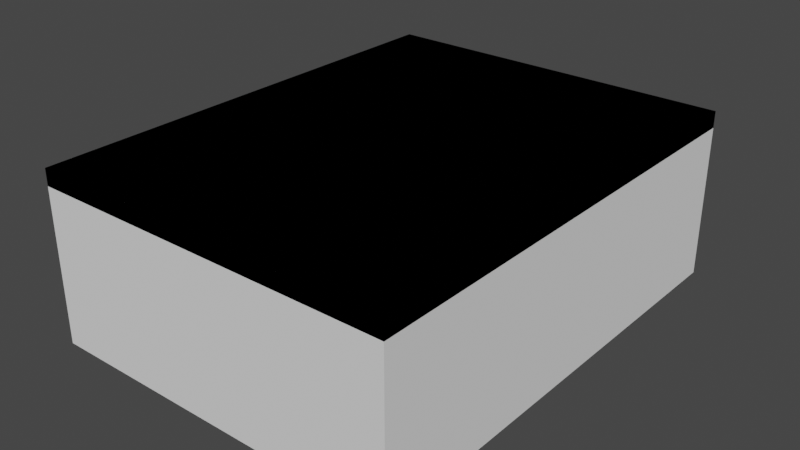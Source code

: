 # Source: CaseFase1_02.blend  (saved by Blender 2.81.16; exported with 4.5.12 LTS)
import bpy
from mathutils import Matrix  # noqa: F401  (used for matrix-valued properties, if any)

bpy.ops.wm.read_factory_settings(use_empty=True)
scene = bpy.context.scene
scene.name = 'Scene'

# ---- collections
col_collection = bpy.data.collections.new('Collection'); scene.collection.children.link(col_collection)

# ---- world
world_world = bpy.data.worlds.new('World'); scene.world = world_world
world_world.use_nodes = True; world_world.node_tree.nodes.clear()
_N = world_world.node_tree.nodes; _L = world_world.node_tree.links
n0 = _N.new('ShaderNodeOutputWorld'); n0.name = 'World Output'; n0.location = (300, 300)
n1 = _N.new('ShaderNodeBackground'); n1.name = 'Background'; n1.location = (10, 300)
n1.inputs[0].default_value = (0.05088, 0.05088, 0.05088, 1.0)
_L.new(n1.outputs[0], n0.inputs[0])
n0.is_active_output = True
world_world.color = (0.05088, 0.05088, 0.05088)
world_world.use_sun_shadow = False
world_world.sun_shadow_jitter_overblur = 0.0

# ---- meshes
me_cubo = bpy.data.meshes.new('Cubo')
me_cubo.from_pydata([(-1.0, -1.0, -1.0), (-1.0, -1.0, 1.0), (-1.0, 1.0, -1.0), (-1.0, 1.0, 1.0), (1.0, -1.0, -1.0), (1.0, -1.0, 1.0), (1.0, 1.0, -1.0), (1.0, 1.0, 1.0), (1.2, 1.0, 1.0), (1.2, 1.0, -1.0), (1.2, -1.0, -1.0), (1.2, -1.0, 1.0), (-1.2, 1.0, -1.0), (-1.2, -1.0, -1.0), (-1.2, -1.0, 1.0), (-1.2, 1.0, 1.0), (3.0, 1.0, 1.0), (3.0, 1.0, -1.0), (3.0, -1.0, -1.0), (3.0, -1.0, 1.0), (3.2, 1.0, 1.0), (3.2, 1.0, -1.0), (3.2, -1.0, -1.0), (3.2, -1.0, 1.0), (3.0, 23.0, 1.0), (3.0, 23.0, -1.0), (3.2, 23.0, 1.0), (3.2, 23.0, -1.0), (3.0, 25.0, 1.0), (3.0, 25.0, -1.0), (3.2, 25.0, 1.0), (3.2, 25.0, -1.0), (3.0, 53.67, 1.0), (3.0, 53.67, -1.0), (3.2, 53.67, 1.0), (3.2, 53.67, -1.0), (3.0, 55.67, 1.0), (3.0, 55.67, -1.0), (3.2, 55.67, 1.0), (3.2, 55.67, -1.0), (0.5333, 53.67, 1.0), (0.5333, 53.67, -1.0), (0.5333, 55.67, 1.0), (0.5333, 55.67, -1.0), (0.3333, 53.67, 1.0), (0.3333, 53.67, -1.0), (0.3333, 55.67, 1.0), (0.3333, 55.67, -1.0), (-1.0, 53.67, 1.0), (-1.0, 53.67, -1.0), (-1.0, 55.67, 1.0), (-1.0, 55.67, -1.0), (-1.2, 53.67, 1.0), (-1.2, 53.67, -1.0), (-1.2, 55.67, 1.0), (-1.2, 55.67, -1.0), (-1.0, 35.67, 1.0), (-1.0, 35.67, -1.0), (-1.2, 35.67, 1.0), (-1.2, 35.67, -1.0), (-1.0, 33.67, 1.0), (-1.0, 33.67, -1.0), (-1.2, 33.67, 1.0), (-1.2, 33.67, -1.0), (-1.0, 25.0, 1.0), (-1.0, 25.0, -1.0), (-1.2, 25.0, 1.0), (-1.2, 25.0, -1.0), (-1.0, 23.0, 1.0), (-1.0, 23.0, -1.0), (-1.2, 23.0, 1.0), (-1.2, 23.0, -1.0), (-1.0, 1.0, 1.0), (-1.0, 1.0, -1.0), (-1.2, 1.0, 1.0), (-1.2, 1.0, -1.0), (3.0, 25.0, 1.0), (3.0, 25.0, -1.0), (-1.0, 25.0, 1.0), (-1.0, 25.0, -1.0), (-1.0, 23.0, 1.0), (-1.0, 23.0, -1.0), (0.3333, 25.0, 1.0), (0.3333, 25.0, -1.0), (0.3333, 23.0, 1.0), (0.3333, 23.0, -1.0), (0.3333, 35.67, 1.0), (0.3333, 35.67, -1.0), (0.3333, 33.67, 1.0), (0.3333, 33.67, -1.0), (0.3333, 25.0, 1.0), (0.3333, 25.0, -1.0), (0.3333, 23.0, 1.0), (0.3333, 23.0, -1.0), (0.3333, 35.67, 1.0), (0.3333, 35.67, -1.0), (0.3333, 33.67, 1.0), (0.3333, 33.67, -1.0), (0.5333, 25.0, 1.0), (0.5333, 25.0, -1.0), (0.5333, 23.0, 1.0), (0.5333, 23.0, -1.0), (0.5333, 35.67, 1.0), (0.5333, 35.67, -1.0), (0.5333, 33.67, 1.0), (0.5333, 33.67, -1.0), (0.5333, 31.42, 0.6215), (0.3333, 31.42, 0.6215), (0.5333, 26.08, 0.6215), (0.3333, 26.08, 0.6215), (0.5333, 26.08, -1.0), (0.3333, 26.08, -1.0), (0.5333, 31.42, -1.0), (0.3333, 31.42, -1.0), (2.871, 25.0, 0.6215), (2.871, 23.0, 0.6215), (2.338, 25.0, 0.6215), (2.338, 23.0, 0.6215), (2.338, 25.0, -1.0), (2.338, 23.0, -1.0), (2.871, 25.0, -1.0), (2.871, 23.0, -1.0), (-1.2, -1.0, -1.24), (3.2, -1.0, -1.24), (3.2, 55.67, -1.24), (-1.2, 55.67, -1.24)], [], [(0, 1, 14, 13), (2, 3, 7, 6), (7, 5, 11, 8), (4, 5, 1, 0), (2, 6, 4, 0), (7, 3, 1, 5), (8, 11, 19, 16), (6, 7, 8, 9), (5, 4, 10, 11), (4, 6, 9, 10), (13, 14, 15, 12), (1, 3, 15, 14), (2, 0, 13, 12), (3, 2, 12, 15), (16, 19, 23, 20), (9, 8, 16, 17), (11, 10, 18, 19), (10, 9, 17, 18), (21, 20, 23, 22), (20, 21, 27, 26), (19, 18, 22, 23), (18, 17, 21, 22), (27, 25, 29, 31), (16, 20, 26, 24), (17, 16, 24, 25), (21, 17, 25, 27), (28, 30, 34, 32), (26, 27, 31, 30), (24, 26, 30, 28), (25, 24, 28, 29), (35, 33, 37, 39), (29, 28, 32, 33), (31, 29, 33, 35), (30, 31, 35, 34), (37, 36, 38, 39), (34, 35, 39, 38), (32, 34, 38, 36), (37, 33, 41, 43), (43, 41, 45, 47), (36, 37, 43, 42), (32, 36, 42, 40), (33, 32, 40, 41), (44, 46, 50, 48), (41, 40, 44, 45), (40, 42, 46, 44), (42, 43, 47, 46), (51, 49, 53, 55), (46, 47, 51, 50), (47, 45, 49, 51), (45, 44, 48, 49), (53, 52, 54, 55), (52, 53, 59, 58), (48, 50, 54, 52), (50, 51, 55, 54), (56, 58, 62, 60), (49, 48, 56, 57), (48, 52, 58, 56), (53, 49, 57, 59), (63, 61, 65, 67), (58, 59, 63, 62), (59, 57, 61, 63), (57, 56, 60, 61), (65, 64, 68, 69), (61, 60, 64, 65), (60, 62, 66, 64), (62, 63, 67, 66), (68, 70, 74, 72), (64, 66, 70, 68), (66, 67, 71, 70), (67, 65, 69, 71), (73, 72, 74, 75), (70, 71, 75, 74), (71, 69, 73, 75), (69, 68, 72, 73), (68, 69, 81, 80), (65, 64, 78, 79), (28, 29, 77, 76), (80, 81, 85, 84), (79, 78, 82, 83), (84, 82, 78, 80), (83, 82, 84, 85), (81, 79, 83, 85), (60, 61, 89, 88), (56, 86, 87, 57), (60, 88, 86, 56), (87, 89, 88, 86), (57, 61, 89, 87), (85, 84, 92, 93), (87, 86, 94, 95), (82, 83, 91, 90), (88, 89, 97, 96), (95, 94, 102, 103), (90, 91, 99, 98), (96, 97, 105, 104), (93, 101, 100, 92), (98, 90, 92, 100), (99, 101, 100, 98), (103, 102, 104, 105), (94, 96, 104, 102), (103, 105, 97, 95), (91, 93, 101, 99), (99, 110, 108, 106, 112, 105, 104, 98), (91, 90, 96, 97, 113, 107, 109, 111), (98, 104, 96, 90), (99, 91, 111, 110), (25, 24, 100, 101, 119, 117, 115, 121), (77, 120, 114, 116, 118, 99, 98, 76), (76, 98, 100, 24), (77, 120, 121, 25), (103, 41, 45, 95), (112, 113, 97, 105), (106, 107, 113, 112), (109, 108, 110, 111), (108, 109, 107, 106), (119, 118, 99, 101), (120, 121, 115, 114), (118, 116, 117, 119), (22, 39, 55, 13), (123, 122, 125, 124), (39, 22, 123, 124), (13, 55, 125, 122), (55, 39, 124, 125), (22, 13, 122, 123), (114, 115, 117, 116)])
_uv = me_cubo.uv_layers.new(name='Mapa UV')
_uv.uv.foreach_set('vector', [0.375, 1.0, 0.625, 1.0, 0.625, 1.0, 0.375, 1.0, 0.375, 0.25, 0.625, 0.25, 0.625, 0.5, 0.375, 0.5, 0.625, 0.5, 0.625, 0.75, 0.625, 0.75, 0.625, 0.5, 0.375, 0.75, 0.625, 0.75, 0.625, 1.0, 0.375, 1.0, 0.125, 0.5, 0.375, 0.5, 0.375, 0.75, 0.125, 0.75, 0.625, 0.5, 0.875, 0.5, 0.875, 0.75, 0.625, 0.75, 0.625, 0.5, 0.625, 0.75, 0.625, 0.75, 0.625, 0.5, 0.375, 0.5, 0.625, 0.5, 0.625, 0.5, 0.375, 0.5, 0.625, 0.75, 0.375, 0.75, 0.375, 0.75, 0.625, 0.75, 0.375, 0.75, 0.375, 0.5, 0.375, 0.5, 0.375, 0.75, 0.375, 0.0, 0.625, 0.0, 0.625, 0.25, 0.375, 0.25, 0.875, 0.75, 0.875, 0.5, 0.875, 0.5, 0.875, 0.75, 0.125, 0.5, 0.125, 0.75, 0.125, 0.75, 0.125, 0.5, 0.625, 0.25, 0.375, 0.25, 0.375, 0.25, 0.625, 0.25, 0.625, 0.5, 0.625, 0.75, 0.625, 0.75, 0.625, 0.5, 0.375, 0.5, 0.625, 0.5, 0.625, 0.5, 0.375, 0.5, 0.625, 0.75, 0.375, 0.75, 0.375, 0.75, 0.625, 0.75, 0.375, 0.75, 0.375, 0.5, 0.375, 0.5, 0.375, 0.75, 0.375, 0.5, 0.625, 0.5, 0.625, 0.75, 0.375, 0.75, 0.625, 0.5, 0.375, 0.5, 0.375, 0.5, 0.625, 0.5, 0.625, 0.75, 0.375, 0.75, 0.375, 0.75, 0.625, 0.75, 0.375, 0.75, 0.375, 0.5, 0.375, 0.5, 0.375, 0.75, 0.375, 0.5, 0.375, 0.5, 0.375, 0.5, 0.375, 0.5, 0.625, 0.5, 0.625, 0.5, 0.625, 0.5, 0.625, 0.5, 0.375, 0.5, 0.625, 0.5, 0.625, 0.5, 0.375, 0.5, 0.375, 0.5, 0.375, 0.5, 0.375, 0.5, 0.375, 0.5, 0.625, 0.5, 0.625, 0.5, 0.625, 0.5, 0.625, 0.5, 0.625, 0.5, 0.375, 0.5, 0.375, 0.5, 0.625, 0.5, 0.625, 0.5, 0.625, 0.5, 0.625, 0.5, 0.625, 0.5, 0.375, 0.5, 0.625, 0.5, 0.625, 0.5, 0.375, 0.5, 0.375, 0.5, 0.375, 0.5, 0.375, 0.5, 0.375, 0.5, 0.375, 0.5, 0.625, 0.5, 0.625, 0.5, 0.375, 0.5, 0.375, 0.5, 0.375, 0.5, 0.375, 0.5, 0.375, 0.5, 0.625, 0.5, 0.375, 0.5, 0.375, 0.5, 0.625, 0.5, 0.375, 0.5, 0.625, 0.5, 0.625, 0.5, 0.375, 0.5, 0.625, 0.5, 0.375, 0.5, 0.375, 0.5, 0.625, 0.5, 0.625, 0.5, 0.625, 0.5, 0.625, 0.5, 0.625, 0.5, 0.375, 0.5, 0.375, 0.5, 0.375, 0.5, 0.375, 0.5, 0.375, 0.5, 0.375, 0.5, 0.375, 0.5, 0.375, 0.5, 0.625, 0.5, 0.375, 0.5, 0.375, 0.5, 0.625, 0.5, 0.625, 0.5, 0.625, 0.5, 0.625, 0.5, 0.625, 0.5, 0.375, 0.5, 0.625, 0.5, 0.625, 0.5, 0.375, 0.5, 0.625, 0.5, 0.625, 0.5, 0.625, 0.5, 0.625, 0.5, 0.375, 0.5, 0.625, 0.5, 0.625, 0.5, 0.375, 0.5, 0.625, 0.5, 0.625, 0.5, 0.625, 0.5, 0.625, 0.5, 0.625, 0.5, 0.375, 0.5, 0.375, 0.5, 0.625, 0.5, 0.375, 0.5, 0.375, 0.5, 0.375, 0.5, 0.375, 0.5, 0.625, 0.5, 0.375, 0.5, 0.375, 0.5, 0.625, 0.5, 0.375, 0.5, 0.375, 0.5, 0.375, 0.5, 0.375, 0.5, 0.375, 0.5, 0.625, 0.5, 0.625, 0.5, 0.375, 0.5, 0.375, 0.5, 0.625, 0.5, 0.625, 0.5, 0.375, 0.5, 0.625, 0.5, 0.375, 0.5, 0.375, 0.5, 0.625, 0.5, 0.625, 0.5, 0.625, 0.5, 0.625, 0.5, 0.625, 0.5, 0.625, 0.5, 0.375, 0.5, 0.375, 0.5, 0.625, 0.5, 0.625, 0.5, 0.625, 0.5, 0.625, 0.5, 0.625, 0.5, 0.375, 0.5, 0.625, 0.5, 0.625, 0.5, 0.375, 0.5, 0.625, 0.5, 0.625, 0.5, 0.625, 0.5, 0.625, 0.5, 0.375, 0.5, 0.375, 0.5, 0.375, 0.5, 0.375, 0.5, 0.375, 0.5, 0.375, 0.5, 0.375, 0.5, 0.375, 0.5, 0.625, 0.5, 0.375, 0.5, 0.375, 0.5, 0.625, 0.5, 0.375, 0.5, 0.375, 0.5, 0.375, 0.5, 0.375, 0.5, 0.375, 0.5, 0.625, 0.5, 0.625, 0.5, 0.375, 0.5, 0.375, 0.5, 0.625, 0.5, 0.625, 0.5, 0.375, 0.5, 0.375, 0.5, 0.625, 0.5, 0.625, 0.5, 0.375, 0.5, 0.625, 0.5, 0.625, 0.5, 0.625, 0.5, 0.625, 0.5, 0.625, 0.5, 0.375, 0.5, 0.375, 0.5, 0.625, 0.5, 0.625, 0.5, 0.625, 0.5, 0.625, 0.5, 0.625, 0.5, 0.625, 0.5, 0.625, 0.5, 0.625, 0.5, 0.625, 0.5, 0.625, 0.5, 0.375, 0.5, 0.375, 0.5, 0.625, 0.5, 0.375, 0.5, 0.375, 0.5, 0.375, 0.5, 0.375, 0.5, 0.375, 0.5, 0.625, 0.5, 0.625, 0.5, 0.375, 0.5, 0.625, 0.5, 0.375, 0.5, 0.375, 0.5, 0.625, 0.5, 0.375, 0.5, 0.375, 0.5, 0.375, 0.5, 0.375, 0.5, 0.375, 0.5, 0.625, 0.5, 0.625, 0.5, 0.375, 0.5, 0.625, 0.5, 0.375, 0.5, 0.375, 0.5, 0.625, 0.5, 0.375, 0.5, 0.625, 0.5, 0.625, 0.5, 0.375, 0.5, 0.625, 0.5, 0.375, 0.5, 0.375, 0.5, 0.625, 0.5, 0.625, 0.5, 0.375, 0.5, 0.375, 0.5, 0.625, 0.5, 0.375, 0.5, 0.625, 0.5, 0.625, 0.5, 0.375, 0.5, 0.625, 0.5, 0.625, 0.5, 0.625, 0.5, 0.625, 0.5, 0.375, 0.5, 0.625, 0.5, 0.625, 0.5, 0.375, 0.5, 0.375, 0.5, 0.375, 0.5, 0.375, 0.5, 0.375, 0.5, 0.625, 0.5, 0.375, 0.5, 0.375, 0.5, 0.625, 0.5, 0.625, 0.5, 0.625, 0.5, 0.375, 0.5, 0.375, 0.5, 0.625, 0.5, 0.625, 0.5, 0.625, 0.5, 0.625, 0.5, 0.375, 0.5, 0.375, 0.5, 0.625, 0.5, 0.625, 0.5, 0.375, 0.5, 0.375, 0.5, 0.375, 0.5, 0.375, 0.5, 0.375, 0.5, 0.625, 0.5, 0.625, 0.5, 0.375, 0.5, 0.375, 0.5, 0.625, 0.5, 0.625, 0.5, 0.375, 0.5, 0.625, 0.5, 0.375, 0.5, 0.375, 0.5, 0.625, 0.5, 0.625, 0.5, 0.375, 0.5, 0.375, 0.5, 0.625, 0.5, 0.375, 0.5, 0.625, 0.5, 0.625, 0.5, 0.375, 0.5, 0.625, 0.5, 0.375, 0.5, 0.375, 0.5, 0.625, 0.5, 0.625, 0.5, 0.375, 0.5, 0.375, 0.5, 0.625, 0.5, 0.375, 0.5, 0.375, 0.5, 0.625, 0.5, 0.625, 0.5, 0.625, 0.5, 0.625, 0.5, 0.625, 0.5, 0.625, 0.5, 0.375, 0.5, 0.375, 0.5, 0.625, 0.5, 0.625, 0.5, 0.375, 0.5, 0.625, 0.5, 0.625, 0.5, 0.375, 0.5, 0.625, 0.5, 0.625, 0.5, 0.625, 0.5, 0.625, 0.5, 0.375, 0.5, 0.375, 0.5, 0.375, 0.5, 0.375, 0.5, 0.375, 0.5, 0.375, 0.5, 0.375, 0.5, 0.375, 0.5, 0.375, 0.5, 0.375, 0.5, 0.5777, 0.5, 0.5777, 0.5, 0.375, 0.5, 0.375, 0.5, 0.625, 0.5, 0.625, 0.5, 0.375, 0.5, 0.625, 0.5, 0.625, 0.5, 0.375, 0.5, 0.375, 0.5, 0.5777, 0.5, 0.5777, 0.5, 0.375, 0.5, 0.625, 0.5, 0.625, 0.5, 0.625, 0.5, 0.625, 0.5, 0.375, 0.5, 0.375, 0.5, 0.375, 0.5, 0.375, 0.5, 0.375, 0.5, 0.625, 0.5, 0.625, 0.5, 0.375, 0.5, 0.375, 0.5, 0.5777, 0.5, 0.5777, 0.5, 0.375, 0.5, 0.375, 0.5, 0.375, 0.5, 0.5777, 0.5, 0.5777, 0.5, 0.375, 0.5, 0.375, 0.5, 0.625, 0.5, 0.625, 0.5, 0.625, 0.5, 0.625, 0.5, 0.625, 0.5, 0.625, 0.5, 0.375, 0.5, 0.375, 0.5, 0.375, 0.5, 0.375, 0.5, 0.375, 0.5, 0.375, 0.5, 0.375, 0.5, 0.375, 0.5, 0.375, 0.5, 0.375, 0.5, 0.375, 0.5, 0.375, 0.5, 0.625, 0.4559, 0.625, 0.3622, 0.3837, 0.3622, 0.3837, 0.4559, 0.625, 0.8878, 0.625, 0.7941, 0.3837, 0.7941, 0.3837, 0.8878, 0.6691, 0.75, 0.7628, 0.75, 0.7628, 0.5, 0.6691, 0.5, 0.375, 0.5, 0.375, 0.5, 0.375, 0.5, 0.375, 0.5, 0.375, 0.5, 0.375, 0.5, 0.5777, 0.5, 0.5777, 0.5, 0.375, 0.5, 0.5777, 0.5, 0.5777, 0.5, 0.375, 0.5, 0.0, 0.0, 0.0, 0.0, 0.0, 0.0, 0.0, 0.0, 0.0, 0.0, 0.0, 0.0, 0.0, 0.0, 0.0, 0.0, 0.0, 0.0, 0.0, 0.0, 0.0, 0.0, 0.0, 0.0, 0.0, 0.0, 0.0, 0.0, 0.0, 0.0, 0.0, 0.0, 0.0, 0.0, 0.0, 0.0, 0.0, 0.0, 0.0, 0.0, 0.0, 0.0, 0.0, 0.0, 0.0, 0.0, 0.0, 0.0, 0.5777, 0.5, 0.5777, 0.5, 0.5777, 0.5, 0.5777, 0.5])
me_cubo.use_remesh_fix_poles = True
me_cubo.use_remesh_preserve_attributes = False
me_cubo.use_mirror_vertex_groups = False
me_cubo.update()
me_cubo_008 = bpy.data.meshes.new('Cubo.008')
me_cubo_008.from_pydata([(3.0, 53.67, -1.0), (0.5333, 53.67, -1.0), (0.3333, 53.67, -1.0), (-1.0, 53.67, -1.0), (-1.0, 35.67, -1.0), (-1.0, 33.67, -1.0), (3.0, 25.0, -1.0), (-1.0, 25.0, -1.0), (0.3333, 25.0, -1.0), (0.3333, 35.67, -1.0), (0.3333, 33.67, -1.0), (0.5333, 25.0, -1.0), (3.0, 23.0, -1.0), (-1.0, 23.0, -1.0)], [], [(11, 6, 0, 1), (8, 10, 5, 7), (2, 3, 4, 9), (10, 9, 4, 5), (1, 2, 8, 11), (13, 12, 6, 7)])
_uv = me_cubo_008.uv_layers.new(name='Mapa UV')
_uv.uv.foreach_set('vector', [0.375, 0.5, 0.375, 0.5, 0.375, 0.5, 0.375, 0.5, 0.375, 0.5, 0.375, 0.5, 0.375, 0.5, 0.375, 0.5, 0.375, 0.5, 0.375, 0.5, 0.375, 0.5, 0.375, 0.5, 0.375, 0.5, 0.375, 0.5, 0.375, 0.5, 0.375, 0.5, 0.375, 0.5, 0.0, 0.0, 0.0, 0.0, 0.375, 0.5, 0.375, 0.5, 0.375, 0.5, 0.0, 0.0, 0.0, 0.0])
me_cubo_008.use_remesh_fix_poles = True
me_cubo_008.use_remesh_preserve_attributes = False
me_cubo_008.use_mirror_vertex_groups = False
me_cubo_008.update()
me_cubo_001 = bpy.data.meshes.new('Cubo.001')
me_cubo_001.from_pydata([(-1.0, -1.0, -1.0), (-1.0, -1.0, 1.0), (-1.0, 1.0, -1.0), (-1.0, 1.0, 1.0), (1.0, -1.0, -1.0), (1.0, -1.0, 1.0), (1.0, 1.0, -1.0), (1.0, 1.0, 1.0)], [], [(0, 1, 3, 2), (2, 3, 7, 6), (6, 7, 5, 4), (4, 5, 1, 0), (2, 6, 4, 0), (7, 3, 1, 5)])
_uv = me_cubo_001.uv_layers.new(name='Mapa UV')
_uv.uv.foreach_set('vector', [0.375, 0.0, 0.625, 0.0, 0.625, 0.25, 0.375, 0.25, 0.375, 0.25, 0.625, 0.25, 0.625, 0.5, 0.375, 0.5, 0.375, 0.5, 0.625, 0.5, 0.625, 0.75, 0.375, 0.75, 0.375, 0.75, 0.625, 0.75, 0.625, 1.0, 0.375, 1.0, 0.125, 0.5, 0.375, 0.5, 0.375, 0.75, 0.125, 0.75, 0.625, 0.5, 0.875, 0.5, 0.875, 0.75, 0.625, 0.75])
me_cubo_001.use_remesh_fix_poles = True
me_cubo_001.use_remesh_preserve_attributes = False
me_cubo_001.use_mirror_vertex_groups = False
me_cubo_001.update()
me_cubo_002 = bpy.data.meshes.new('Cubo.002')
me_cubo_002.from_pydata([(-1.0, -1.0, -1.0), (-1.0, -1.0, 1.0), (-1.0, 1.0, -1.0), (-1.0, 1.0, 1.0), (1.0, -1.0, -1.0), (1.0, -1.0, 1.0), (1.0, 1.0, -1.0), (1.0, 1.0, 1.0)], [], [(0, 1, 3, 2), (2, 3, 7, 6), (6, 7, 5, 4), (4, 5, 1, 0), (2, 6, 4, 0), (7, 3, 1, 5)])
_uv = me_cubo_002.uv_layers.new(name='Mapa UV')
_uv.uv.foreach_set('vector', [0.375, 0.0, 0.625, 0.0, 0.625, 0.25, 0.375, 0.25, 0.375, 0.25, 0.625, 0.25, 0.625, 0.5, 0.375, 0.5, 0.375, 0.5, 0.625, 0.5, 0.625, 0.75, 0.375, 0.75, 0.375, 0.75, 0.625, 0.75, 0.625, 1.0, 0.375, 1.0, 0.125, 0.5, 0.375, 0.5, 0.375, 0.75, 0.125, 0.75, 0.625, 0.5, 0.875, 0.5, 0.875, 0.75, 0.625, 0.75])
me_cubo_002.use_remesh_fix_poles = True
me_cubo_002.use_remesh_preserve_attributes = False
me_cubo_002.use_mirror_vertex_groups = False
me_cubo_002.update()
me_cubo_003 = bpy.data.meshes.new('Cubo.003')
me_cubo_003.from_pydata([(-1.2, -1.0, 1.0), (3.2, -1.0, 1.0), (3.2, 55.67, 1.0), (-1.2, 55.67, 1.0), (-1.2, -1.0, 0.76), (3.2, -1.0, 0.76), (3.2, 55.67, 0.76), (-1.2, 55.67, 0.76), (-1.2, -1.0, 1.0), (3.2, -1.0, 1.0), (3.2, 55.67, 1.0), (-1.2, 55.67, 1.0), (-1.2, -1.0, 0.76), (3.2, -1.0, 0.76), (3.2, 55.67, 0.76), (-1.2, 55.67, 0.76)], [], [(1, 0, 3, 2), (5, 6, 7, 4), (3, 7, 6, 2), (1, 5, 4, 0), (2, 6, 5, 1), (0, 4, 7, 3), (9, 10, 11, 8), (13, 12, 15, 14), (11, 10, 14, 15), (9, 8, 12, 13), (10, 9, 13, 14), (8, 11, 15, 12)])
_uv = me_cubo_003.uv_layers.new(name='Mapa UV')
_uv.uv.foreach_set('vector', [0.0, 0.0, 0.0, 0.0, 0.0, 0.0, 0.0, 0.0, 0.0, 0.0, 0.0, 0.0, 0.0, 0.0, 0.0, 0.0, 0.0, 0.0, 0.0, 0.0, 0.0, 0.0, 0.0, 0.0, 0.0, 0.0, 0.0, 0.0, 0.0, 0.0, 0.0, 0.0, 0.0, 0.0, 0.0, 0.0, 0.0, 0.0, 0.0, 0.0, 0.0, 0.0, 0.0, 0.0, 0.0, 0.0, 0.0, 0.0, 0.0, 0.0, 0.0, 0.0, 0.0, 0.0, 0.0, 0.0, 0.0, 0.0, 0.0, 0.0, 0.0, 0.0, 0.0, 0.0, 0.0, 0.0, 0.0, 0.0, 0.0, 0.0, 0.0, 0.0, 0.0, 0.0, 0.0, 0.0, 0.0, 0.0, 0.0, 0.0, 0.0, 0.0, 0.0, 0.0, 0.0, 0.0, 0.0, 0.0, 0.0, 0.0, 0.0, 0.0, 0.0, 0.0, 0.0, 0.0])
me_cubo_003.use_remesh_fix_poles = True
me_cubo_003.use_remesh_preserve_attributes = False
me_cubo_003.use_mirror_vertex_groups = False
me_cubo_003.update()
me_cubo_004 = bpy.data.meshes.new('Cubo.004')
me_cubo_004.from_pydata([(3.0, 1.0, -1.0), (3.0, 23.0, -1.0), (-1.0, 23.0, -1.0), (-1.0, 1.0, -1.0)], [], [(1, 2, 3, 0)])
_uv = me_cubo_004.uv_layers.new(name='Mapa UV')
_uv.uv.foreach_set('vector', [0.375, 0.5, 0.375, 0.5, 0.375, 0.5, 0.375, 0.5])
me_cubo_004.use_remesh_fix_poles = True
me_cubo_004.use_remesh_preserve_attributes = False
me_cubo_004.use_mirror_vertex_groups = False
me_cubo_004.update()

# ---- objects
ob_paredes = bpy.data.objects.new('Paredes', me_cubo)
ob_chao = bpy.data.objects.new('Chao', me_cubo_008)
ob_cubo_001 = bpy.data.objects.new('Cubo.001', me_cubo_001)
ob_cubo_002 = bpy.data.objects.new('Cubo.002', me_cubo_002)
ob_teto = bpy.data.objects.new('Teto', me_cubo_003)
ob_chaoinimigo = bpy.data.objects.new('ChaoInimigo', me_cubo_004)

# ---- transforms, parenting, visibility, modifiers, constraints
ob_paredes.location = (0.0, 0.0, 0.0)
ob_paredes.scale = (1.5, 0.15, 1.25)
ob_paredes.lineart.crease_threshold = 0.0
ob_chao.location = (0.0, 0.0, 0.1)
ob_chao.scale = (1.5, 0.15, 1.25)
ob_chao.lineart.crease_threshold = 0.0
ob_cubo_001.location = (0.6567, 4.312, -0.2732)
ob_cubo_001.scale = (0.1, 0.4, 1.1)
ob_cubo_001.lineart.crease_threshold = 0.0
ob_cubo_002.location = (3.907, 3.617, -0.2732)
ob_cubo_002.rotation_euler = (0.0, 0.0, 4.712)
ob_cubo_002.scale = (0.1, 0.4, 1.1)
ob_cubo_002.lineart.crease_threshold = 0.0
ob_teto.location = (0.0, 0.0, 0.2809)
ob_teto.scale = (1.5, 0.15, 1.25)
ob_teto.lineart.crease_threshold = 0.0
ob_chaoinimigo.location = (0.0, 0.0, 0.1)
ob_chaoinimigo.scale = (1.5, 0.15, 1.25)
ob_chaoinimigo.lineart.crease_threshold = 0.0

# ---- collection membership
col_collection.objects.link(ob_paredes)
col_collection.objects.link(ob_chao)
col_collection.objects.link(ob_cubo_001)
col_collection.objects.link(ob_cubo_002)
col_collection.objects.link(ob_teto)
col_collection.objects.link(ob_chaoinimigo)

# ---- scene / render settings (as saved in the file)
scene.frame_start = 1; scene.frame_end = 250; scene.frame_set(1)
scene.render.engine = 'BLENDER_EEVEE_NEXT'
scene.cycles.use_denoising = False
scene.cycles.samples = 128
scene.cycles.sampling_pattern = 'TABULATED_SOBOL'
scene.cycles.use_adaptive_sampling = False
scene.cycles.use_light_tree = False
scene.view_settings.view_transform = 'Filmic'
bpy.context.view_layer.update()

# ---- added for rendering (the .blend has no active camera and no usable light): camera, sun
cam_auto = bpy.data.cameras.new('AutoCamera')
cam_auto.lens = 50.0
cam_auto.sensor_width = 36.0
cam_auto.clip_end = 1000.0
ob_auto_camera = bpy.data.objects.new('AutoCamera', cam_auto)
scene.collection.objects.link(ob_auto_camera)
ob_auto_camera.location = (11.8568, -8.32817, 8.27589)
ob_auto_camera.rotation_euler = (1.09748, -7.21219e-08, 0.694738)
scene.camera = ob_auto_camera
light_auto_sun = bpy.data.lights.new('AutoSun', 'SUN')
light_auto_sun.energy = 3.0
light_auto_sun.angle = 0.0523599
ob_auto_sun = bpy.data.objects.new('AutoSun', light_auto_sun)
scene.collection.objects.link(ob_auto_sun)
ob_auto_sun.rotation_euler = (0.872665, 0.174533, 0.523599)
bpy.context.view_layer.update()
